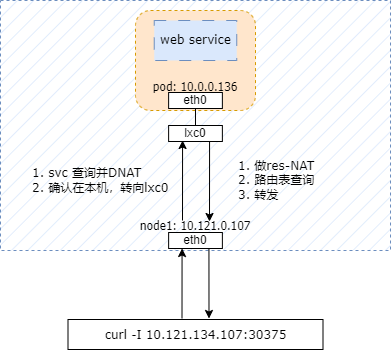

The diagram above was exported from draw.io. Its source (the exported page's mxGraphModel, read from the mxfile embedded in the PNG):
<mxGraphModel dx="1434" dy="796" grid="1" gridSize="10" guides="1" tooltips="1" connect="1" arrows="1" fold="1" page="1" pageScale="1" pageWidth="827" pageHeight="1169" math="0" shadow="0">
  <root>
    <mxCell id="0" />
    <mxCell id="1" parent="0" />
    <mxCell id="ngCX0_5v9jioq4odB1_G-41" value="&lt;span style=&quot;font-family: Tahoma; background-color: initial;&quot;&gt;node1: 10.121.0.107&lt;/span&gt;&lt;blockquote style=&quot;margin: 0 0 0 40px; border: none; padding: 0px;&quot;&gt;&lt;div style=&quot;&quot;&gt;&lt;br&gt;&lt;/div&gt;&lt;/blockquote&gt;" style="rounded=0;whiteSpace=wrap;html=1;shadow=0;glass=0;dashed=1;sketch=0;fillStyle=hatch;strokeColor=#6c8ebf;fillColor=#dae8fc;align=center;verticalAlign=bottom;horizontal=1;labelPosition=center;verticalLabelPosition=middle;" parent="1" vertex="1">
      <mxGeometry x="90" y="100" width="390" height="250" as="geometry" />
    </mxCell>
    <mxCell id="ngCX0_5v9jioq4odB1_G-42" value="pod:&amp;nbsp;10.0.0.136&lt;br&gt;0&lt;br&gt;" style="rounded=1;whiteSpace=wrap;html=1;shadow=0;glass=0;dashed=1;sketch=0;fillStyle=solid;strokeColor=#d79b00;fontFamily=Tahoma;fillColor=#ffe6cc;verticalAlign=bottom;" parent="1" vertex="1">
      <mxGeometry x="225" y="110" width="120" height="100" as="geometry" />
    </mxCell>
    <mxCell id="fiTMbTKjv8xOPGPyUiDU-1" value="eth0" style="rounded=0;whiteSpace=wrap;html=1;" parent="1" vertex="1">
      <mxGeometry x="258.13" y="332" width="53.75" height="16" as="geometry" />
    </mxCell>
    <mxCell id="Rvjdlu6CIrBhhUToT0V1-1" value="&lt;font style=&quot;font-size: 12px;&quot;&gt;curl -I 10.121.134.107:30375&lt;/font&gt;" style="rounded=0;whiteSpace=wrap;html=1;fontFamily=Verdana;fontSize=14;" parent="1" vertex="1">
      <mxGeometry x="157.5" y="419" width="255" height="30" as="geometry" />
    </mxCell>
    <mxCell id="Rvjdlu6CIrBhhUToT0V1-2" value="" style="endArrow=classic;html=1;rounded=0;fontFamily=Verdana;fontSize=14;entryX=0.25;entryY=1;entryDx=0;entryDy=0;" parent="1" target="fiTMbTKjv8xOPGPyUiDU-1" edge="1">
      <mxGeometry width="50" height="50" relative="1" as="geometry">
        <mxPoint x="271.5" y="418" as="sourcePoint" />
        <mxPoint x="9.38000000000011" y="408" as="targetPoint" />
      </mxGeometry>
    </mxCell>
    <mxCell id="Rvjdlu6CIrBhhUToT0V1-3" value="" style="endArrow=classic;html=1;rounded=0;fontFamily=Verdana;fontSize=14;exitX=0.75;exitY=1;exitDx=0;exitDy=0;" parent="1" source="fiTMbTKjv8xOPGPyUiDU-1" edge="1">
      <mxGeometry width="50" height="50" relative="1" as="geometry">
        <mxPoint x="284.375" y="358" as="sourcePoint" />
        <mxPoint x="298.5" y="418" as="targetPoint" />
      </mxGeometry>
    </mxCell>
    <mxCell id="Rvjdlu6CIrBhhUToT0V1-5" value="lxc0" style="rounded=0;whiteSpace=wrap;html=1;" parent="1" vertex="1">
      <mxGeometry x="258.12" y="225" width="53.75" height="16" as="geometry" />
    </mxCell>
    <mxCell id="Rvjdlu6CIrBhhUToT0V1-6" value="eth0" style="rounded=0;whiteSpace=wrap;html=1;" parent="1" vertex="1">
      <mxGeometry x="258.12" y="192" width="53.75" height="16" as="geometry" />
    </mxCell>
    <mxCell id="Rvjdlu6CIrBhhUToT0V1-8" value="" style="endArrow=none;html=1;rounded=0;fontFamily=Verdana;fontSize=11;entryX=0.5;entryY=1;entryDx=0;entryDy=0;" parent="1" source="Rvjdlu6CIrBhhUToT0V1-5" target="Rvjdlu6CIrBhhUToT0V1-6" edge="1">
      <mxGeometry width="50" height="50" relative="1" as="geometry">
        <mxPoint x="457.5" y="368" as="sourcePoint" />
        <mxPoint x="507.5" y="318" as="targetPoint" />
      </mxGeometry>
    </mxCell>
    <mxCell id="Rvjdlu6CIrBhhUToT0V1-9" value="web service" style="rounded=0;whiteSpace=wrap;html=1;fontFamily=Verdana;fontSize=11;fillColor=#dae8fc;strokeColor=#6c8ebf;dashed=1;dashPattern=12 12;" parent="1" vertex="1">
      <mxGeometry x="243.74" y="120" width="82.51" height="40" as="geometry" />
    </mxCell>
    <mxCell id="JTa0AuZ8oeOlrjy6JPya-1" value="1. svc 查询并DNAT&lt;br&gt;&lt;div style=&quot;&quot;&gt;&lt;span style=&quot;background-color: initial;&quot;&gt;2. 确认在本机，转向lxc0&lt;/span&gt;&lt;/div&gt;" style="text;html=1;align=left;verticalAlign=middle;resizable=0;points=[];autosize=1;strokeColor=none;fillColor=none;fontSize=12;fontFamily=Verdana;" vertex="1" parent="1">
      <mxGeometry x="120" y="260" width="160" height="40" as="geometry" />
    </mxCell>
    <mxCell id="JTa0AuZ8oeOlrjy6JPya-2" value="1. 做res-NAT&lt;br&gt;&lt;div style=&quot;&quot;&gt;&lt;span style=&quot;background-color: initial;&quot;&gt;2. 路由表查询&lt;/span&gt;&lt;/div&gt;&lt;div style=&quot;&quot;&gt;&lt;span style=&quot;background-color: initial;&quot;&gt;3. 转发&lt;/span&gt;&lt;/div&gt;" style="text;html=1;align=left;verticalAlign=middle;resizable=0;points=[];autosize=1;strokeColor=none;fillColor=none;fontSize=12;fontFamily=Verdana;" vertex="1" parent="1">
      <mxGeometry x="326.25" y="250" width="100" height="60" as="geometry" />
    </mxCell>
    <mxCell id="JTa0AuZ8oeOlrjy6JPya-4" value="" style="endArrow=classic;html=1;rounded=0;fontFamily=Verdana;fontSize=14;entryX=0.25;entryY=1;entryDx=0;entryDy=0;" edge="1" parent="1">
      <mxGeometry width="50" height="50" relative="1" as="geometry">
        <mxPoint x="272" y="320" as="sourcePoint" />
        <mxPoint x="272.0675000000001" y="240" as="targetPoint" />
      </mxGeometry>
    </mxCell>
    <mxCell id="JTa0AuZ8oeOlrjy6JPya-5" value="" style="endArrow=classic;html=1;rounded=0;fontFamily=Verdana;fontSize=14;entryX=0.25;entryY=1;entryDx=0;entryDy=0;" edge="1" parent="1">
      <mxGeometry width="50" height="50" relative="1" as="geometry">
        <mxPoint x="299.0675000000001" y="241" as="sourcePoint" />
        <mxPoint x="299" y="321" as="targetPoint" />
      </mxGeometry>
    </mxCell>
  </root>
</mxGraphModel>